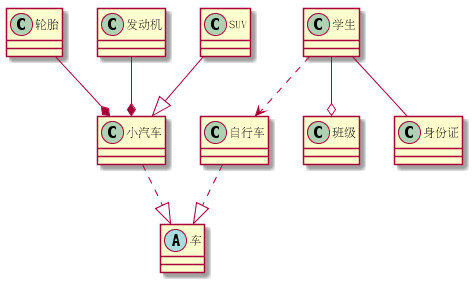

The diagram above was rendered by PlantUML. Its source (embedded in the PNG):
@startuml
abstract class 车

小汽车 ..|> 车
自行车 ..|> 车

轮胎 --* 小汽车
发动机 --* 小汽车
SUV --|> 小汽车

学生 ..> 自行车

学生 --o 班级
学生 -- 身份证
@enduml